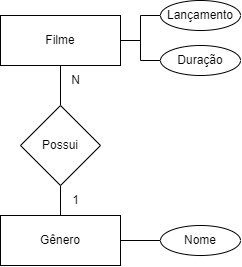

The diagram above was exported from draw.io. Its source (the exported page's mxGraphModel, read from the mxfile embedded in the PNG):
<mxGraphModel dx="1500" dy="820" grid="1" gridSize="10" guides="1" tooltips="1" connect="1" arrows="1" fold="1" page="1" pageScale="1" pageWidth="827" pageHeight="1169" math="0" shadow="0">
  <root>
    <mxCell id="0" />
    <mxCell id="1" parent="0" />
    <mxCell id="Hg-nCL7Aqa3pKAlX4HZJ-17" style="edgeStyle=orthogonalEdgeStyle;rounded=0;orthogonalLoop=1;jettySize=auto;html=1;entryX=0;entryY=0.5;entryDx=0;entryDy=0;endArrow=none;endFill=0;" edge="1" parent="1" source="Hg-nCL7Aqa3pKAlX4HZJ-1" target="Hg-nCL7Aqa3pKAlX4HZJ-14">
      <mxGeometry relative="1" as="geometry" />
    </mxCell>
    <mxCell id="Hg-nCL7Aqa3pKAlX4HZJ-18" style="edgeStyle=orthogonalEdgeStyle;rounded=0;orthogonalLoop=1;jettySize=auto;html=1;entryX=0;entryY=0.5;entryDx=0;entryDy=0;endArrow=none;endFill=0;" edge="1" parent="1" source="Hg-nCL7Aqa3pKAlX4HZJ-1" target="Hg-nCL7Aqa3pKAlX4HZJ-15">
      <mxGeometry relative="1" as="geometry" />
    </mxCell>
    <mxCell id="Hg-nCL7Aqa3pKAlX4HZJ-1" value="Filme" style="rounded=0;whiteSpace=wrap;html=1;" vertex="1" parent="1">
      <mxGeometry x="300" y="180" width="120" height="50" as="geometry" />
    </mxCell>
    <mxCell id="Hg-nCL7Aqa3pKAlX4HZJ-5" style="edgeStyle=orthogonalEdgeStyle;rounded=0;orthogonalLoop=1;jettySize=auto;html=1;entryX=0.5;entryY=1;entryDx=0;entryDy=0;endArrow=none;endFill=0;" edge="1" parent="1" source="Hg-nCL7Aqa3pKAlX4HZJ-2" target="Hg-nCL7Aqa3pKAlX4HZJ-3">
      <mxGeometry relative="1" as="geometry" />
    </mxCell>
    <mxCell id="Hg-nCL7Aqa3pKAlX4HZJ-22" style="edgeStyle=orthogonalEdgeStyle;rounded=0;orthogonalLoop=1;jettySize=auto;html=1;entryX=0;entryY=0.5;entryDx=0;entryDy=0;endArrow=none;endFill=0;" edge="1" parent="1" source="Hg-nCL7Aqa3pKAlX4HZJ-2" target="Hg-nCL7Aqa3pKAlX4HZJ-16">
      <mxGeometry relative="1" as="geometry" />
    </mxCell>
    <mxCell id="Hg-nCL7Aqa3pKAlX4HZJ-2" value="Gênero" style="rounded=0;whiteSpace=wrap;html=1;" vertex="1" parent="1">
      <mxGeometry x="300" y="380" width="120" height="50" as="geometry" />
    </mxCell>
    <mxCell id="Hg-nCL7Aqa3pKAlX4HZJ-4" style="edgeStyle=orthogonalEdgeStyle;rounded=0;orthogonalLoop=1;jettySize=auto;html=1;entryX=0.5;entryY=1;entryDx=0;entryDy=0;endArrow=none;endFill=0;" edge="1" parent="1" source="Hg-nCL7Aqa3pKAlX4HZJ-3" target="Hg-nCL7Aqa3pKAlX4HZJ-1">
      <mxGeometry relative="1" as="geometry" />
    </mxCell>
    <mxCell id="Hg-nCL7Aqa3pKAlX4HZJ-3" value="Possui" style="rhombus;whiteSpace=wrap;html=1;" vertex="1" parent="1">
      <mxGeometry x="320" y="270" width="80" height="80" as="geometry" />
    </mxCell>
    <mxCell id="Hg-nCL7Aqa3pKAlX4HZJ-7" value="1" style="text;html=1;align=center;verticalAlign=middle;resizable=0;points=[];autosize=1;strokeColor=none;fillColor=none;" vertex="1" parent="1">
      <mxGeometry x="360" y="350" width="30" height="30" as="geometry" />
    </mxCell>
    <mxCell id="Hg-nCL7Aqa3pKAlX4HZJ-8" value="N" style="text;html=1;align=center;verticalAlign=middle;resizable=0;points=[];autosize=1;strokeColor=none;fillColor=none;" vertex="1" parent="1">
      <mxGeometry x="360" y="230" width="30" height="30" as="geometry" />
    </mxCell>
    <mxCell id="Hg-nCL7Aqa3pKAlX4HZJ-14" value="Lançamento" style="ellipse;whiteSpace=wrap;html=1;" vertex="1" parent="1">
      <mxGeometry x="460" y="165" width="80" height="30" as="geometry" />
    </mxCell>
    <mxCell id="Hg-nCL7Aqa3pKAlX4HZJ-15" value="Duração" style="ellipse;whiteSpace=wrap;html=1;" vertex="1" parent="1">
      <mxGeometry x="460" y="210" width="80" height="30" as="geometry" />
    </mxCell>
    <mxCell id="Hg-nCL7Aqa3pKAlX4HZJ-16" value="Nome" style="ellipse;whiteSpace=wrap;html=1;" vertex="1" parent="1">
      <mxGeometry x="460" y="390" width="80" height="30" as="geometry" />
    </mxCell>
  </root>
</mxGraphModel>